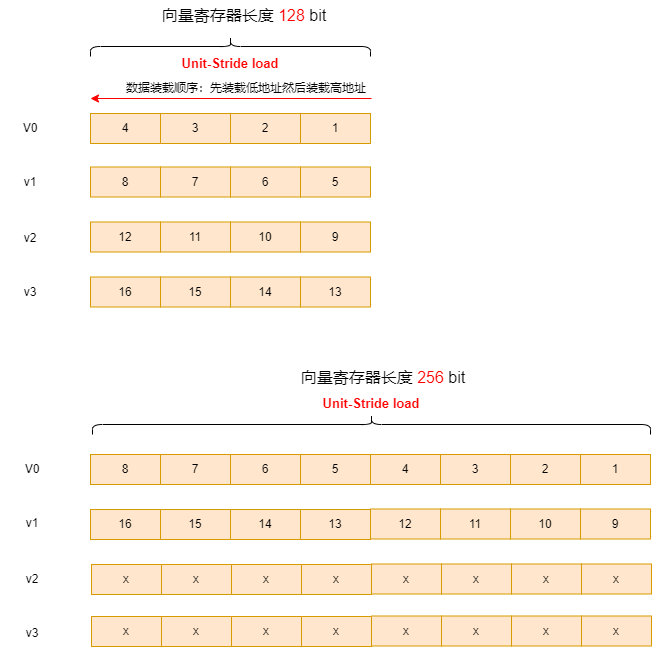

The diagram above was exported from draw.io. Its source (the exported page's mxGraphModel, read from the mxfile embedded in the PNG):
<mxGraphModel dx="1417" dy="819" grid="1" gridSize="10" guides="1" tooltips="1" connect="1" arrows="1" fold="1" page="1" pageScale="1" pageWidth="827" pageHeight="1169" math="0" shadow="0">
  <root>
    <mxCell id="0" />
    <mxCell id="1" parent="0" />
    <mxCell id="pI973K098g65e1ilIYmJ-1" value="1" style="rounded=0;whiteSpace=wrap;html=1;fillColor=#ffe6cc;strokeColor=#d79b00;" parent="1" vertex="1">
      <mxGeometry x="450" y="145" width="70" height="30" as="geometry" />
    </mxCell>
    <mxCell id="LaAcIT-mZOWXAvsEYPyt-2" value="" style="shape=curlyBracket;whiteSpace=wrap;html=1;rounded=1;labelPosition=left;verticalLabelPosition=middle;align=right;verticalAlign=middle;rotation=90;size=0.5;" parent="1" vertex="1">
      <mxGeometry x="370" y="-62" width="20" height="280" as="geometry" />
    </mxCell>
    <mxCell id="LaAcIT-mZOWXAvsEYPyt-3" value="&lt;font style=&quot;font-size: 16px;&quot;&gt;向量寄存器长度 &lt;font color=&quot;#ff0000&quot;&gt;128&amp;nbsp;&lt;/font&gt;bit&lt;/font&gt;" style="text;strokeColor=none;align=center;fillColor=none;html=1;verticalAlign=middle;whiteSpace=wrap;rounded=0;" parent="1" vertex="1">
      <mxGeometry x="275.25" y="32" width="237.5" height="30" as="geometry" />
    </mxCell>
    <mxCell id="a2nmbCxX_LsTJUr5ybK8-1" value="2" style="rounded=0;whiteSpace=wrap;html=1;fillColor=#ffe6cc;strokeColor=#d79b00;" parent="1" vertex="1">
      <mxGeometry x="380" y="145" width="70" height="30" as="geometry" />
    </mxCell>
    <mxCell id="a2nmbCxX_LsTJUr5ybK8-2" value="3" style="rounded=0;whiteSpace=wrap;html=1;fillColor=#ffe6cc;strokeColor=#d79b00;" parent="1" vertex="1">
      <mxGeometry x="310" y="145" width="70" height="30" as="geometry" />
    </mxCell>
    <mxCell id="a2nmbCxX_LsTJUr5ybK8-3" value="4" style="rounded=0;whiteSpace=wrap;html=1;fillColor=#ffe6cc;strokeColor=#d79b00;" parent="1" vertex="1">
      <mxGeometry x="240" y="145" width="70" height="30" as="geometry" />
    </mxCell>
    <mxCell id="a2nmbCxX_LsTJUr5ybK8-4" value="5" style="rounded=0;whiteSpace=wrap;html=1;fillColor=#ffe6cc;strokeColor=#d79b00;" parent="1" vertex="1">
      <mxGeometry x="450" y="198.5" width="70" height="30" as="geometry" />
    </mxCell>
    <mxCell id="a2nmbCxX_LsTJUr5ybK8-5" value="6" style="rounded=0;whiteSpace=wrap;html=1;fillColor=#ffe6cc;strokeColor=#d79b00;" parent="1" vertex="1">
      <mxGeometry x="380" y="198.5" width="70" height="30" as="geometry" />
    </mxCell>
    <mxCell id="a2nmbCxX_LsTJUr5ybK8-6" value="7" style="rounded=0;whiteSpace=wrap;html=1;fillColor=#ffe6cc;strokeColor=#d79b00;" parent="1" vertex="1">
      <mxGeometry x="310" y="198.5" width="70" height="30" as="geometry" />
    </mxCell>
    <mxCell id="a2nmbCxX_LsTJUr5ybK8-7" value="8" style="rounded=0;whiteSpace=wrap;html=1;fillColor=#ffe6cc;strokeColor=#d79b00;" parent="1" vertex="1">
      <mxGeometry x="240" y="198.5" width="70" height="30" as="geometry" />
    </mxCell>
    <mxCell id="a2nmbCxX_LsTJUr5ybK8-8" value="9" style="rounded=0;whiteSpace=wrap;html=1;fillColor=#ffe6cc;strokeColor=#d79b00;" parent="1" vertex="1">
      <mxGeometry x="450" y="253.5" width="70" height="30" as="geometry" />
    </mxCell>
    <mxCell id="a2nmbCxX_LsTJUr5ybK8-9" value="10" style="rounded=0;whiteSpace=wrap;html=1;fillColor=#ffe6cc;strokeColor=#d79b00;" parent="1" vertex="1">
      <mxGeometry x="380" y="253.5" width="70" height="30" as="geometry" />
    </mxCell>
    <mxCell id="a2nmbCxX_LsTJUr5ybK8-10" value="11" style="rounded=0;whiteSpace=wrap;html=1;fillColor=#ffe6cc;strokeColor=#d79b00;" parent="1" vertex="1">
      <mxGeometry x="310" y="253.5" width="70" height="30" as="geometry" />
    </mxCell>
    <mxCell id="a2nmbCxX_LsTJUr5ybK8-11" value="12" style="rounded=0;whiteSpace=wrap;html=1;fillColor=#ffe6cc;strokeColor=#d79b00;" parent="1" vertex="1">
      <mxGeometry x="240" y="253.5" width="70" height="30" as="geometry" />
    </mxCell>
    <mxCell id="a2nmbCxX_LsTJUr5ybK8-12" value="13" style="rounded=0;whiteSpace=wrap;html=1;fillColor=#ffe6cc;strokeColor=#d79b00;" parent="1" vertex="1">
      <mxGeometry x="450" y="308.5" width="70" height="30" as="geometry" />
    </mxCell>
    <mxCell id="a2nmbCxX_LsTJUr5ybK8-13" value="14" style="rounded=0;whiteSpace=wrap;html=1;fillColor=#ffe6cc;strokeColor=#d79b00;" parent="1" vertex="1">
      <mxGeometry x="380" y="308.5" width="70" height="30" as="geometry" />
    </mxCell>
    <mxCell id="a2nmbCxX_LsTJUr5ybK8-14" value="15" style="rounded=0;whiteSpace=wrap;html=1;fillColor=#ffe6cc;strokeColor=#d79b00;" parent="1" vertex="1">
      <mxGeometry x="310" y="308.5" width="70" height="30" as="geometry" />
    </mxCell>
    <mxCell id="a2nmbCxX_LsTJUr5ybK8-15" value="16" style="rounded=0;whiteSpace=wrap;html=1;fillColor=#ffe6cc;strokeColor=#d79b00;" parent="1" vertex="1">
      <mxGeometry x="240" y="308.5" width="70" height="30" as="geometry" />
    </mxCell>
    <mxCell id="a2nmbCxX_LsTJUr5ybK8-16" value="V0" style="text;strokeColor=none;align=center;fillColor=none;html=1;verticalAlign=middle;whiteSpace=wrap;rounded=0;" parent="1" vertex="1">
      <mxGeometry x="150" y="145" width="60" height="30" as="geometry" />
    </mxCell>
    <mxCell id="a2nmbCxX_LsTJUr5ybK8-21" value="v1" style="text;strokeColor=none;align=center;fillColor=none;html=1;verticalAlign=middle;whiteSpace=wrap;rounded=0;" parent="1" vertex="1">
      <mxGeometry x="150" y="198.5" width="60" height="30" as="geometry" />
    </mxCell>
    <mxCell id="a2nmbCxX_LsTJUr5ybK8-22" value="v2" style="text;strokeColor=none;align=center;fillColor=none;html=1;verticalAlign=middle;whiteSpace=wrap;rounded=0;" parent="1" vertex="1">
      <mxGeometry x="150" y="255" width="60" height="30" as="geometry" />
    </mxCell>
    <mxCell id="a2nmbCxX_LsTJUr5ybK8-23" value="v3" style="text;strokeColor=none;align=center;fillColor=none;html=1;verticalAlign=middle;whiteSpace=wrap;rounded=0;" parent="1" vertex="1">
      <mxGeometry x="150" y="308.5" width="60" height="30" as="geometry" />
    </mxCell>
    <mxCell id="a2nmbCxX_LsTJUr5ybK8-24" value="1" style="rounded=0;whiteSpace=wrap;html=1;fillColor=#ffe6cc;strokeColor=#d79b00;" parent="1" vertex="1">
      <mxGeometry x="730" y="486" width="70" height="30" as="geometry" />
    </mxCell>
    <mxCell id="a2nmbCxX_LsTJUr5ybK8-25" value="" style="shape=curlyBracket;whiteSpace=wrap;html=1;rounded=1;labelPosition=left;verticalLabelPosition=middle;align=right;verticalAlign=middle;rotation=90;size=0.5;" parent="1" vertex="1">
      <mxGeometry x="511" y="177" width="20" height="558" as="geometry" />
    </mxCell>
    <mxCell id="a2nmbCxX_LsTJUr5ybK8-26" value="2" style="rounded=0;whiteSpace=wrap;html=1;fillColor=#ffe6cc;strokeColor=#d79b00;" parent="1" vertex="1">
      <mxGeometry x="660" y="486" width="70" height="30" as="geometry" />
    </mxCell>
    <mxCell id="a2nmbCxX_LsTJUr5ybK8-27" value="3" style="rounded=0;whiteSpace=wrap;html=1;fillColor=#ffe6cc;strokeColor=#d79b00;" parent="1" vertex="1">
      <mxGeometry x="590" y="486" width="70" height="30" as="geometry" />
    </mxCell>
    <mxCell id="a2nmbCxX_LsTJUr5ybK8-28" value="4" style="rounded=0;whiteSpace=wrap;html=1;fillColor=#ffe6cc;strokeColor=#d79b00;" parent="1" vertex="1">
      <mxGeometry x="520" y="486" width="70" height="30" as="geometry" />
    </mxCell>
    <mxCell id="a2nmbCxX_LsTJUr5ybK8-29" value="5" style="rounded=0;whiteSpace=wrap;html=1;fillColor=#ffe6cc;strokeColor=#d79b00;" parent="1" vertex="1">
      <mxGeometry x="450" y="486" width="70" height="30" as="geometry" />
    </mxCell>
    <mxCell id="a2nmbCxX_LsTJUr5ybK8-30" value="6" style="rounded=0;whiteSpace=wrap;html=1;fillColor=#ffe6cc;strokeColor=#d79b00;" parent="1" vertex="1">
      <mxGeometry x="380" y="486" width="70" height="30" as="geometry" />
    </mxCell>
    <mxCell id="a2nmbCxX_LsTJUr5ybK8-31" value="7" style="rounded=0;whiteSpace=wrap;html=1;fillColor=#ffe6cc;strokeColor=#d79b00;" parent="1" vertex="1">
      <mxGeometry x="310" y="486" width="70" height="30" as="geometry" />
    </mxCell>
    <mxCell id="a2nmbCxX_LsTJUr5ybK8-32" value="8" style="rounded=0;whiteSpace=wrap;html=1;fillColor=#ffe6cc;strokeColor=#d79b00;" parent="1" vertex="1">
      <mxGeometry x="240" y="486" width="70" height="30" as="geometry" />
    </mxCell>
    <mxCell id="a2nmbCxX_LsTJUr5ybK8-33" value="9" style="rounded=0;whiteSpace=wrap;html=1;fillColor=#ffe6cc;strokeColor=#d79b00;" parent="1" vertex="1">
      <mxGeometry x="730" y="540.5" width="70" height="30" as="geometry" />
    </mxCell>
    <mxCell id="a2nmbCxX_LsTJUr5ybK8-34" value="10" style="rounded=0;whiteSpace=wrap;html=1;fillColor=#ffe6cc;strokeColor=#d79b00;" parent="1" vertex="1">
      <mxGeometry x="660" y="540.5" width="70" height="30" as="geometry" />
    </mxCell>
    <mxCell id="a2nmbCxX_LsTJUr5ybK8-35" value="11" style="rounded=0;whiteSpace=wrap;html=1;fillColor=#ffe6cc;strokeColor=#d79b00;" parent="1" vertex="1">
      <mxGeometry x="590" y="540.5" width="70" height="30" as="geometry" />
    </mxCell>
    <mxCell id="a2nmbCxX_LsTJUr5ybK8-36" value="12" style="rounded=0;whiteSpace=wrap;html=1;fillColor=#ffe6cc;strokeColor=#d79b00;" parent="1" vertex="1">
      <mxGeometry x="520" y="540.5" width="70" height="30" as="geometry" />
    </mxCell>
    <mxCell id="a2nmbCxX_LsTJUr5ybK8-37" value="13" style="rounded=0;whiteSpace=wrap;html=1;fillColor=#ffe6cc;strokeColor=#d79b00;" parent="1" vertex="1">
      <mxGeometry x="450" y="541" width="70" height="30" as="geometry" />
    </mxCell>
    <mxCell id="a2nmbCxX_LsTJUr5ybK8-38" value="14" style="rounded=0;whiteSpace=wrap;html=1;fillColor=#ffe6cc;strokeColor=#d79b00;" parent="1" vertex="1">
      <mxGeometry x="380" y="541" width="70" height="30" as="geometry" />
    </mxCell>
    <mxCell id="a2nmbCxX_LsTJUr5ybK8-39" value="15" style="rounded=0;whiteSpace=wrap;html=1;fillColor=#ffe6cc;strokeColor=#d79b00;" parent="1" vertex="1">
      <mxGeometry x="310" y="541" width="70" height="30" as="geometry" />
    </mxCell>
    <mxCell id="a2nmbCxX_LsTJUr5ybK8-40" value="16" style="rounded=0;whiteSpace=wrap;html=1;fillColor=#ffe6cc;strokeColor=#d79b00;" parent="1" vertex="1">
      <mxGeometry x="240" y="541" width="70" height="30" as="geometry" />
    </mxCell>
    <mxCell id="a2nmbCxX_LsTJUr5ybK8-41" value="&lt;font style=&quot;font-size: 16px;&quot;&gt;向量寄存器长度 &lt;font color=&quot;#ff0000&quot;&gt;256&amp;nbsp;&lt;/font&gt;bit&lt;/font&gt;" style="text;strokeColor=none;align=center;fillColor=none;html=1;verticalAlign=middle;whiteSpace=wrap;rounded=0;" parent="1" vertex="1">
      <mxGeometry x="414" y="394" width="237.5" height="30" as="geometry" />
    </mxCell>
    <mxCell id="a2nmbCxX_LsTJUr5ybK8-42" value="x" style="rounded=0;whiteSpace=wrap;html=1;fillColor=#ffe6cc;strokeColor=#d79b00;" parent="1" vertex="1">
      <mxGeometry x="731" y="595.5" width="70" height="30" as="geometry" />
    </mxCell>
    <mxCell id="a2nmbCxX_LsTJUr5ybK8-43" value="x" style="rounded=0;whiteSpace=wrap;html=1;fillColor=#ffe6cc;strokeColor=#d79b00;" parent="1" vertex="1">
      <mxGeometry x="661" y="595.5" width="70" height="30" as="geometry" />
    </mxCell>
    <mxCell id="a2nmbCxX_LsTJUr5ybK8-44" value="x" style="rounded=0;whiteSpace=wrap;html=1;fillColor=#ffe6cc;strokeColor=#d79b00;" parent="1" vertex="1">
      <mxGeometry x="591" y="595.5" width="70" height="30" as="geometry" />
    </mxCell>
    <mxCell id="a2nmbCxX_LsTJUr5ybK8-45" value="x" style="rounded=0;whiteSpace=wrap;html=1;fillColor=#ffe6cc;strokeColor=#d79b00;" parent="1" vertex="1">
      <mxGeometry x="521" y="595.5" width="70" height="30" as="geometry" />
    </mxCell>
    <mxCell id="a2nmbCxX_LsTJUr5ybK8-46" value="x" style="rounded=0;whiteSpace=wrap;html=1;fillColor=#ffe6cc;strokeColor=#d79b00;" parent="1" vertex="1">
      <mxGeometry x="451" y="596" width="70" height="30" as="geometry" />
    </mxCell>
    <mxCell id="a2nmbCxX_LsTJUr5ybK8-47" value="x" style="rounded=0;whiteSpace=wrap;html=1;fillColor=#ffe6cc;strokeColor=#d79b00;" parent="1" vertex="1">
      <mxGeometry x="381" y="596" width="70" height="30" as="geometry" />
    </mxCell>
    <mxCell id="a2nmbCxX_LsTJUr5ybK8-48" value="x" style="rounded=0;whiteSpace=wrap;html=1;fillColor=#ffe6cc;strokeColor=#d79b00;" parent="1" vertex="1">
      <mxGeometry x="311" y="596" width="70" height="30" as="geometry" />
    </mxCell>
    <mxCell id="a2nmbCxX_LsTJUr5ybK8-49" value="x" style="rounded=0;whiteSpace=wrap;html=1;fillColor=#ffe6cc;strokeColor=#d79b00;" parent="1" vertex="1">
      <mxGeometry x="241" y="596" width="70" height="30" as="geometry" />
    </mxCell>
    <mxCell id="a2nmbCxX_LsTJUr5ybK8-50" value="x" style="rounded=0;whiteSpace=wrap;html=1;fillColor=#ffe6cc;strokeColor=#d79b00;" parent="1" vertex="1">
      <mxGeometry x="731" y="647.5" width="70" height="30" as="geometry" />
    </mxCell>
    <mxCell id="a2nmbCxX_LsTJUr5ybK8-51" value="x" style="rounded=0;whiteSpace=wrap;html=1;fillColor=#ffe6cc;strokeColor=#d79b00;" parent="1" vertex="1">
      <mxGeometry x="661" y="647.5" width="70" height="30" as="geometry" />
    </mxCell>
    <mxCell id="a2nmbCxX_LsTJUr5ybK8-52" value="x" style="rounded=0;whiteSpace=wrap;html=1;fillColor=#ffe6cc;strokeColor=#d79b00;" parent="1" vertex="1">
      <mxGeometry x="591" y="647.5" width="70" height="30" as="geometry" />
    </mxCell>
    <mxCell id="a2nmbCxX_LsTJUr5ybK8-53" value="x" style="rounded=0;whiteSpace=wrap;html=1;fillColor=#ffe6cc;strokeColor=#d79b00;" parent="1" vertex="1">
      <mxGeometry x="521" y="647.5" width="70" height="30" as="geometry" />
    </mxCell>
    <mxCell id="a2nmbCxX_LsTJUr5ybK8-54" value="x" style="rounded=0;whiteSpace=wrap;html=1;fillColor=#ffe6cc;strokeColor=#d79b00;" parent="1" vertex="1">
      <mxGeometry x="451" y="648" width="70" height="30" as="geometry" />
    </mxCell>
    <mxCell id="a2nmbCxX_LsTJUr5ybK8-55" value="x" style="rounded=0;whiteSpace=wrap;html=1;fillColor=#ffe6cc;strokeColor=#d79b00;" parent="1" vertex="1">
      <mxGeometry x="381" y="648" width="70" height="30" as="geometry" />
    </mxCell>
    <mxCell id="a2nmbCxX_LsTJUr5ybK8-56" value="x" style="rounded=0;whiteSpace=wrap;html=1;fillColor=#ffe6cc;strokeColor=#d79b00;" parent="1" vertex="1">
      <mxGeometry x="311" y="648" width="70" height="30" as="geometry" />
    </mxCell>
    <mxCell id="a2nmbCxX_LsTJUr5ybK8-57" value="x" style="rounded=0;whiteSpace=wrap;html=1;fillColor=#ffe6cc;strokeColor=#d79b00;" parent="1" vertex="1">
      <mxGeometry x="241" y="648" width="70" height="30" as="geometry" />
    </mxCell>
    <mxCell id="a2nmbCxX_LsTJUr5ybK8-58" value="V0" style="text;strokeColor=none;align=center;fillColor=none;html=1;verticalAlign=middle;whiteSpace=wrap;rounded=0;" parent="1" vertex="1">
      <mxGeometry x="152" y="486" width="60" height="30" as="geometry" />
    </mxCell>
    <mxCell id="a2nmbCxX_LsTJUr5ybK8-59" value="v1" style="text;strokeColor=none;align=center;fillColor=none;html=1;verticalAlign=middle;whiteSpace=wrap;rounded=0;" parent="1" vertex="1">
      <mxGeometry x="152" y="539.5" width="60" height="30" as="geometry" />
    </mxCell>
    <mxCell id="a2nmbCxX_LsTJUr5ybK8-60" value="v2" style="text;strokeColor=none;align=center;fillColor=none;html=1;verticalAlign=middle;whiteSpace=wrap;rounded=0;" parent="1" vertex="1">
      <mxGeometry x="152" y="596" width="60" height="30" as="geometry" />
    </mxCell>
    <mxCell id="a2nmbCxX_LsTJUr5ybK8-61" value="v3" style="text;strokeColor=none;align=center;fillColor=none;html=1;verticalAlign=middle;whiteSpace=wrap;rounded=0;" parent="1" vertex="1">
      <mxGeometry x="152" y="649.5" width="60" height="30" as="geometry" />
    </mxCell>
    <mxCell id="a2nmbCxX_LsTJUr5ybK8-62" value="" style="endArrow=classic;html=1;rounded=0;strokeColor=#FF0000;" parent="1" edge="1">
      <mxGeometry width="50" height="50" relative="1" as="geometry">
        <mxPoint x="521" y="130" as="sourcePoint" />
        <mxPoint x="240" y="130" as="targetPoint" />
      </mxGeometry>
    </mxCell>
    <mxCell id="a2nmbCxX_LsTJUr5ybK8-63" value="数据装载顺序：先装载低地址然后装载高地址" style="text;strokeColor=none;align=center;fillColor=none;html=1;verticalAlign=middle;whiteSpace=wrap;rounded=0;" parent="1" vertex="1">
      <mxGeometry x="261" y="105" width="270" height="30" as="geometry" />
    </mxCell>
    <mxCell id="EQaRAmaKomfj7miU_ioR-1" value="&lt;h3 style=&quot;box-sizing: border-box; break-after: avoid-page; break-inside: avoid; orphans: 4; margin-top: 1rem; margin-bottom: 1rem; position: relative; line-height: 1.43; cursor: text; text-align: start;&quot; class=&quot;md-end-block md-heading md-focus&quot;&gt;&lt;font color=&quot;#ff0000&quot; style=&quot;font-size: 13px;&quot;&gt;Unit-Stride load&lt;/font&gt;&lt;/h3&gt;" style="text;strokeColor=none;align=center;fillColor=none;html=1;verticalAlign=middle;whiteSpace=wrap;rounded=0;" vertex="1" parent="1">
      <mxGeometry x="330" y="80" width="100" height="30" as="geometry" />
    </mxCell>
    <mxCell id="EQaRAmaKomfj7miU_ioR-2" value="&lt;h3 style=&quot;box-sizing: border-box; break-after: avoid-page; break-inside: avoid; orphans: 4; margin-top: 1rem; margin-bottom: 1rem; position: relative; line-height: 1.43; cursor: text; text-align: start;&quot; class=&quot;md-end-block md-heading md-focus&quot;&gt;&lt;font color=&quot;#ff0000&quot; style=&quot;font-size: 13px;&quot;&gt;Unit-Stride load&lt;/font&gt;&lt;/h3&gt;" style="text;strokeColor=none;align=center;fillColor=none;html=1;verticalAlign=middle;whiteSpace=wrap;rounded=0;" vertex="1" parent="1">
      <mxGeometry x="471" y="420" width="100" height="30" as="geometry" />
    </mxCell>
  </root>
</mxGraphModel>